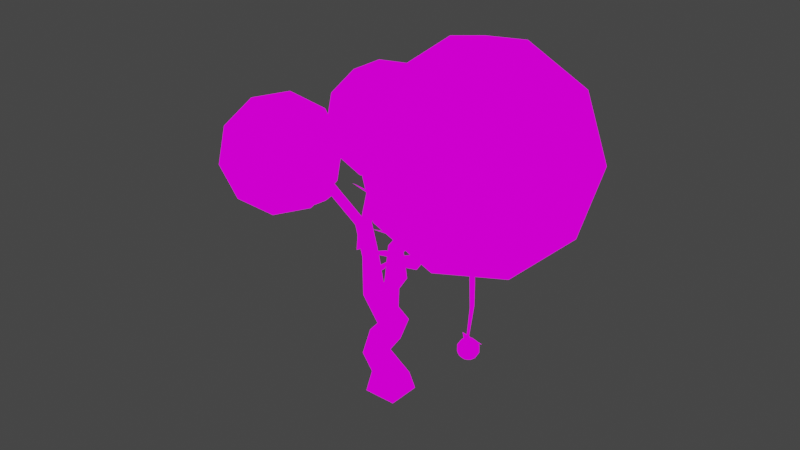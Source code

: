 # Source: golden_plant.blend  (saved by Blender 2.93.20; exported with 4.5.12 LTS)
import bpy
from mathutils import Matrix  # noqa: F401  (used for matrix-valued properties, if any)

bpy.ops.wm.read_factory_settings(use_empty=True)
scene = bpy.context.scene
scene.name = 'Scene'

# ---- collections
col_collection = bpy.data.collections.new('Collection'); scene.collection.children.link(col_collection)

# ---- images (referenced by path relative to the original .blend; pixels are not part of the script)
import os
ASSET_DIR = os.environ.get("B2B_ASSET_DIR", "")  # directory of the original .blend (textures are referenced by path, not embedded)
HERE = os.path.dirname(os.path.abspath(__file__))  # packed textures are extracted next to this script under _unpacked/

def load_image(name, relpath, width, height, colorspace="sRGB"):
    """Load a texture the original file referenced (path relative to the .blend, or extracted next to this script)."""
    p = next((c for c in (os.path.join(HERE, relpath), os.path.join(ASSET_DIR, relpath)) if relpath and os.path.exists(c)), "")
    if p:
        img = bpy.data.images.load(p, check_existing=True)
        img.name = name
    else:  # same state as the original file: an image datablock whose file is absent (Cycles renders it pink)
        img = bpy.data.images.new(name, width, height)
        img.source = "FILE"
        img.filepath = "//" + (relpath or name)
    img.colorspace_settings.name = colorspace
    return img
img_shine_16_1x_png = load_image('shine-16-1x.png', 'shine-16-1x.png', 1024, 1024, 'sRGB')

# ---- materials (node trees are filled in below, after node groups)
mat_palletesolid = bpy.data.materials.new('PalleteSolid')
mat_palletesolid.use_transparent_shadow = False

# ---- material node trees
mat_palletesolid.use_nodes = True; mat_palletesolid.node_tree.nodes.clear()
_N = mat_palletesolid.node_tree.nodes; _L = mat_palletesolid.node_tree.links
n0 = _N.new('ShaderNodeOutputMaterial'); n0.name = 'Material Output'; n0.location = (300, 300)
n1 = _N.new('ShaderNodeEmission'); n1.name = 'Emission'; n1.location = (10, 300)
n2 = _N.new('ShaderNodeTexImage'); n2.name = 'Image Texture'; n2.location = (-280, 280)
n2.image = img_shine_16_1x_png
_L.new(n1.outputs[0], n0.inputs[0])
_L.new(n2.outputs[0], n1.inputs[0])
n0.is_active_output = True

# ---- world
world_world = bpy.data.worlds.new('World'); scene.world = world_world
world_world.use_nodes = True; world_world.node_tree.nodes.clear()
_N = world_world.node_tree.nodes; _L = world_world.node_tree.links
n0 = _N.new('ShaderNodeOutputWorld'); n0.name = 'World Output'; n0.location = (300, 300)
n1 = _N.new('ShaderNodeBackground'); n1.name = 'Background'; n1.location = (10, 300)
n1.inputs[0].default_value = (0.05088, 0.05088, 0.05088, 1.0)
_L.new(n1.outputs[0], n0.inputs[0])
n0.is_active_output = True
world_world.color = (0.05088, 0.05088, 0.05088)
world_world.use_sun_shadow = False
world_world.sun_shadow_jitter_overblur = 0.0

# ---- meshes
me_cube_001 = bpy.data.meshes.new('Cube.001')
me_cube_001.from_pydata([(-0.507, -0.507, 0.02203), (-0.4197, -0.3477, 2.086), (-0.507, 0.507, 0.02203), (-0.3394, 0.4241, 2.1), (0.507, -0.507, 0.02203), (0.3394, -0.4241, 1.944), (0.507, 0.507, 0.02203), (0.4197, 0.3477, 1.958), (-0.3456, -0.8154, 5.058), (-0.3538, -0.2407, 5.099), (0.202, -0.2434, 5.25), (0.2102, -0.8181, 5.21), (-0.5279, -0.2808, 6.507), (-0.02984, 0.06726, 6.625), (0.5152, -0.1708, 6.783), (0.02827, -0.7607, 6.727), (-0.1133, 0.07362, 8.304), (0.5089, 0.2012, 8.254), (0.6302, -0.4197, 8.178), (0.007984, -0.5473, 8.228), (-0.1342, -0.6988, 11.92), (0.283, -0.5617, 12.18), (1.094, -0.9254, 13.87), (-0.01496, -1.12, 12.18), (1.011, -0.4915, 14.18), (1.096, -0.9278, 14.13), (0.659, -1.017, 14.16), (-0.3559, -0.5353, 15.17), (-0.0499, -0.4126, 15.22), (-0.229, -0.8916, 15.45), (0.7015, -0.6822, 14.1), (0.134, -0.8409, 12.87), (-0.09157, -0.724, 16.04), (0.9878, -0.6111, 16.92), (0.9378, -0.9327, 16.93), (0.6952, -0.8955, 17.63), (0.7758, -0.6718, 17.41), (-0.8525, -0.2466, 17.45), (-0.5465, -0.1238, 17.49), (-0.7256, -0.6029, 17.73), (-0.5881, -0.4353, 18.32), (1.709, -0.6649, 19.84), (1.659, -0.9865, 19.85), (1.417, -0.9493, 20.56), (1.497, -0.7256, 20.33), (-1.791, -0.7537, 20.82), (-1.918, -0.3974, 20.54), (-1.653, -0.5861, 21.41), (-1.299, 0.7289, 21.14), (-0.9928, 0.8516, 21.19), (-1.034, 0.5401, 22.01)], [], [(0, 1, 3, 2), (2, 3, 7, 6), (6, 7, 5, 4), (4, 5, 1, 0), (2, 6, 4, 0), (5, 7, 10, 11), (8, 11, 15, 12), (3, 1, 8, 9), (1, 5, 11, 8), (7, 3, 9, 10), (13, 12, 16, 17), (10, 9, 13, 14), (11, 10, 14, 15), (9, 8, 12, 13), (12, 15, 19, 16), (14, 13, 17, 18), (15, 14, 18, 19), (18, 17, 21, 22), (16, 19, 23, 20), (21, 31, 23, 26, 30, 24), (31, 21, 28, 32), (19, 18, 22, 23), (17, 16, 20, 21), (26, 25, 34, 35), (23, 22, 25, 26), (22, 21, 24, 25), (32, 28, 38, 40), (20, 23, 29, 27), (21, 20, 27, 28), (23, 31, 32, 29), (34, 33, 41, 42), (24, 30, 36, 33), (30, 26, 35, 36), (25, 24, 33, 34), (40, 37, 46, 47), (29, 32, 40, 39), (28, 27, 37, 38), (27, 29, 39, 37), (41, 44, 43, 42), (33, 36, 44, 41), (35, 34, 42, 43), (36, 35, 43, 44), (37, 40, 50, 48), (46, 45, 47), (39, 40, 47, 45), (37, 39, 45, 46), (49, 48, 50), (40, 38, 49, 50), (38, 37, 48, 49)])
_uv = me_cube_001.uv_layers.new(name='UVMap')
_uv.uv.foreach_set('vector', [0.7237, 0.145, 0.7153, 0.2339, 0.7131, 0.2685, 0.7216, 0.1773, 0.7216, 0.1773, 0.7131, 0.2685, 0.7153, 0.309, 0.7237, 0.2138, 0.7237, 0.2138, 0.7153, 0.309, 0.7176, 0.2748, 0.7258, 0.1818, 0.7258, 0.1818, 0.7176, 0.2748, 0.7153, 0.2339, 0.7237, 0.145, 0.7216, 0.1773, 0.7237, 0.2138, 0.7258, 0.1818, 0.7237, 0.145, 0.7176, 0.2748, 0.7153, 0.309, 0.7024, 0.4106, 0.7034, 0.3716, 0.7009, 0.3491, 0.7034, 0.3716, 0.6867, 0.5115, 0.6848, 0.519, 0.7131, 0.2685, 0.7153, 0.2339, 0.7009, 0.3491, 0.7, 0.3881, 0.7153, 0.2339, 0.7176, 0.2748, 0.7034, 0.3716, 0.7009, 0.3491, 0.7153, 0.309, 0.7131, 0.2685, 0.7, 0.3881, 0.7024, 0.4106, 0.6856, 0.5557, 0.6848, 0.519, 0.6746, 0.779, 0.677, 0.7978, 0.7024, 0.4106, 0.7, 0.3881, 0.6856, 0.5557, 0.6876, 0.5486, 0.7034, 0.3716, 0.7024, 0.4106, 0.6876, 0.5486, 0.6867, 0.5115, 0.7, 0.3881, 0.7009, 0.3491, 0.6848, 0.519, 0.6856, 0.5557, 0.6848, 0.519, 0.6867, 0.5115, 0.6761, 0.7564, 0.6746, 0.779, 0.6876, 0.5486, 0.6856, 0.5557, 0.677, 0.7978, 0.6785, 0.7756, 0.6867, 0.5115, 0.6876, 0.5486, 0.6785, 0.7756, 0.6761, 0.7564, 0.6785, 0.7756, 0.677, 0.7978, 0.677, 0.7978, 0.6785, 0.7756, 0.6746, 0.779, 0.6761, 0.7564, 0.6761, 0.7564, 0.6746, 0.779, 0.695, 0.4091, 0.6959, 0.4108, 0.6968, 0.4078, 0.6957, 0.4413, 0.6947, 0.436, 0.6938, 0.4455, 0.7242, 0.477, 0.7249, 0.481, 0.7241, 0.5135, 0.7236, 0.5079, 0.6761, 0.7564, 0.6785, 0.7756, 0.6785, 0.7756, 0.6761, 0.7564, 0.677, 0.7978, 0.6746, 0.779, 0.6746, 0.779, 0.677, 0.7978, 0.6761, 0.7564, 0.6785, 0.7756, 0.6785, 0.7756, 0.6761, 0.7564, 0.6761, 0.7564, 0.6785, 0.7756, 0.6785, 0.7756, 0.6761, 0.7564, 0.6785, 0.7756, 0.677, 0.7978, 0.677, 0.7978, 0.6785, 0.7756, 0.7236, 0.5079, 0.7241, 0.5135, 0.723, 0.5513, 0.7225, 0.5464, 0.6746, 0.779, 0.6761, 0.7564, 0.6761, 0.7564, 0.6746, 0.779, 0.677, 0.7978, 0.6746, 0.779, 0.6746, 0.779, 0.677, 0.7978, 0.7234, 0.464, 0.7242, 0.477, 0.7236, 0.5079, 0.723, 0.499, 0.6785, 0.7756, 0.677, 0.7978, 0.677, 0.7978, 0.6785, 0.7756, 0.6938, 0.4455, 0.6947, 0.436, 0.6946, 0.4534, 0.6941, 0.4593, 0.6947, 0.436, 0.6957, 0.4413, 0.6953, 0.4557, 0.6946, 0.4534, 0.6785, 0.7756, 0.677, 0.7978, 0.677, 0.7978, 0.6785, 0.7756, 0.7225, 0.5464, 0.722, 0.5511, 0.7183, 0.5909, 0.7188, 0.5872, 0.723, 0.499, 0.7236, 0.5079, 0.7225, 0.5464, 0.7219, 0.537, 0.677, 0.7978, 0.6746, 0.779, 0.6746, 0.779, 0.677, 0.7978, 0.6746, 0.779, 0.6761, 0.7564, 0.6761, 0.7564, 0.6746, 0.779, 0.8061, 0.5042, 0.8056, 0.4955, 0.8051, 0.4869, 0.8064, 0.4896, 0.6941, 0.4593, 0.6946, 0.4534, 0.6936, 0.5033, 0.6931, 0.5087, 0.6761, 0.7564, 0.6785, 0.7756, 0.6785, 0.7756, 0.6761, 0.7564, 0.6946, 0.4534, 0.6953, 0.4557, 0.6944, 0.5059, 0.6936, 0.5033, 0.722, 0.5511, 0.7225, 0.5464, 0.7223, 0.6285, 0.7218, 0.631, 0.8048, 0.5016, 0.8051, 0.4869, 0.8056, 0.4955, 0.7219, 0.537, 0.7225, 0.5464, 0.7188, 0.5872, 0.7181, 0.5768, 0.6746, 0.779, 0.6761, 0.7564, 0.6761, 0.7564, 0.6746, 0.779, 0.8061, 0.5042, 0.8048, 0.5016, 0.8056, 0.4955, 0.7225, 0.5464, 0.723, 0.5513, 0.7229, 0.6313, 0.7223, 0.6285, 0.677, 0.7978, 0.6746, 0.779, 0.6746, 0.779, 0.677, 0.7978])
me_cube_001.materials.append(mat_palletesolid)
me_cube_001.use_remesh_fix_poles = True
me_cube_001.use_remesh_preserve_attributes = False
me_cube_001.update()
me_plane = bpy.data.meshes.new('Plane')
me_plane.from_pydata([(-1.291, -1.328, 0.0), (0.07739, -0.6964, 0.1017), (-0.6597, 0.04074, 0.1017), (2.384e-07, 2.98e-08, 0.0)], [], [(0, 1, 3), (2, 0, 3)])
_uv = me_plane.uv_layers.new(name='UVMap')
_uv.uv.foreach_set('vector', [0.8904, 1.048, 0.8643, 0.3184, 0.8853, 0.08704, 0.9079, 0.2838, 0.8904, 1.048, 0.8853, 0.08704])
me_plane.materials.append(mat_palletesolid)
me_plane.use_remesh_fix_poles = True
me_plane.use_remesh_preserve_attributes = False
me_plane.update()
me_icosphere = bpy.data.meshes.new('Icosphere')
me_icosphere.from_pydata([(0.0, 0.0, -1.0), (0.7236, -0.5257, -0.4472), (-0.2764, -0.8506, -0.4472), (-0.8944, 0.0, -0.4472), (-0.2764, 0.8506, -0.4472), (0.7236, 0.5257, -0.4472), (0.2764, -0.8506, 0.4472), (-0.7236, -0.5257, 0.4472), (-0.7236, 0.5257, 0.4472), (0.2764, 0.8506, 0.4472), (0.8944, 0.0, 0.4472), (0.0, 0.0, 1.0), (-0.1625, -0.5, -0.8507), (0.4253, -0.309, -0.8507), (0.2629, -0.809, -0.5257), (0.8506, 0.0, -0.5257), (0.4253, 0.309, -0.8507), (-0.5257, 0.0, -0.8507), (-0.6882, -0.5, -0.5257), (-0.1625, 0.5, -0.8507), (-0.6882, 0.5, -0.5257), (0.2629, 0.809, -0.5257), (0.9511, -0.309, 0.0), (0.9511, 0.309, 0.0), (0.0, -1.0, 0.0), (0.5878, -0.809, 0.0), (-0.9511, -0.309, 0.0), (-0.5878, -0.809, 0.0), (-0.5878, 0.809, 0.0), (-0.9511, 0.309, 0.0), (0.5878, 0.809, 0.0), (0.0, 1.0, 0.0), (0.6882, -0.5, 0.5257), (-0.2629, -0.809, 0.5257), (-0.8506, 0.0, 0.5257), (-0.2629, 0.809, 0.5257), (0.6882, 0.5, 0.5257), (0.1625, -0.5, 0.8507), (0.5257, 0.0, 0.8507), (-0.4253, -0.309, 0.8507), (-0.4253, 0.309, 0.8507), (0.1625, 0.5, 0.8507)], [], [(0, 13, 12), (1, 13, 15), (0, 12, 17), (0, 17, 19), (0, 19, 16), (1, 15, 22), (2, 14, 24), (3, 18, 26), (4, 20, 28), (5, 21, 30), (1, 22, 25), (2, 24, 27), (3, 26, 29), (4, 28, 31), (5, 30, 23), (6, 32, 37), (7, 33, 39), (8, 34, 40), (9, 35, 41), (10, 36, 38), (38, 41, 11), (38, 36, 41), (36, 9, 41), (41, 40, 11), (41, 35, 40), (35, 8, 40), (40, 39, 11), (40, 34, 39), (34, 7, 39), (39, 37, 11), (39, 33, 37), (33, 6, 37), (37, 38, 11), (37, 32, 38), (32, 10, 38), (23, 36, 10), (23, 30, 36), (30, 9, 36), (31, 35, 9), (31, 28, 35), (28, 8, 35), (29, 34, 8), (29, 26, 34), (26, 7, 34), (27, 33, 7), (27, 24, 33), (24, 6, 33), (25, 32, 6), (25, 22, 32), (22, 10, 32), (30, 31, 9), (30, 21, 31), (21, 4, 31), (28, 29, 8), (28, 20, 29), (20, 3, 29), (26, 27, 7), (26, 18, 27), (18, 2, 27), (24, 25, 6), (24, 14, 25), (14, 1, 25), (22, 23, 10), (22, 15, 23), (15, 5, 23), (16, 21, 5), (16, 19, 21), (19, 4, 21), (19, 20, 4), (19, 17, 20), (17, 3, 20), (17, 18, 3), (17, 12, 18), (12, 2, 18), (15, 16, 5), (15, 13, 16), (13, 0, 16), (12, 14, 2), (12, 13, 14), (13, 1, 14)])
_uv = me_icosphere.uv_layers.new(name='UVMap')
_uv.uv.foreach_set('vector', [0.8179, 0.4489, 0.8454, 0.5368, 0.8331, 0.2511, 0.8345, 0.5988, 0.8454, 0.5368, 0.808, 0.7879, 0.8179, 0.4489, 0.8331, 0.2511, 0.7799, 0.2425, 0.8179, 0.4489, 0.7799, 0.2425, 0.7597, 0.5115, 0.8179, 0.4489, 0.7597, 0.5115, 0.799, 0.6946, 0.8345, 0.5988, 0.808, 0.7879, 0.7811, 0.7484, 0.8132, 0.1025, 0.8433, 0.3334, 0.7905, 0.1642, 0.7236, 0.09442, 0.7764, 0.03919, 0.6971, -0.02046, 0.6904, 0.5517, 0.7054, 0.3059, 0.6355, 0.4171, 0.7553, 0.8669, 0.7234, 0.7522, 0.6834, 0.8807, 0.8345, 0.5988, 0.7811, 0.7484, 0.8031, 0.4615, 0.8132, 0.1025, 0.7905, 0.1642, 0.7491, -0.01876, 0.7236, 0.09442, 0.6971, -0.02046, 0.6544, 0.1477, 0.6904, 0.5517, 0.6355, 0.4171, 0.6462, 0.6932, 0.7553, 0.8669, 0.6834, 0.8807, 0.7347, 0.9062, 0.7435, 0.3139, 0.727, 0.5833, 0.668, 0.3591, 0.6751, -0.001437, 0.7074, 0.1017, 0.629, 0.1714, 1.612, 0.483, 1.626, 0.3601, 1.601, 0.5179, 0.6211, 0.7643, 0.5941, 0.5385, 0.5974, 0.6272, 0.7074, 0.8033, 0.654, 0.8444, 0.6475, 0.6465, 0.6475, 0.6465, 0.5974, 0.6272, 0.6089, 0.4273, 0.6475, 0.6465, 0.654, 0.8444, 0.5974, 0.6272, 0.654, 0.8444, 0.6211, 0.7643, 0.5974, 0.6272, 1.608, 0.7015, 1.601, 0.5179, 1.616, 0.5736, 1.608, 0.7015, 1.606, 0.6447, 1.601, 0.5179, 1.606, 0.6447, 1.612, 0.483, 1.601, 0.5179, 1.601, 0.5179, 1.628, 0.4097, 1.616, 0.5736, 1.601, 0.5179, 1.626, 0.3601, 1.628, 0.4097, 0.6247, 0.09381, 0.6751, -0.001437, 0.629, 0.1714, 0.629, 0.1714, 0.668, 0.3591, 0.6089, 0.4273, 0.629, 0.1714, 0.7074, 0.1017, 0.668, 0.3591, 0.7074, 0.1017, 0.7435, 0.3139, 0.668, 0.3591, 0.668, 0.3591, 0.6475, 0.6465, 0.6089, 0.4273, 0.668, 0.3591, 0.727, 0.5833, 0.6475, 0.6465, 0.727, 0.5833, 0.7074, 0.8033, 0.6475, 0.6465, 0.7347, 0.9062, 0.654, 0.8444, 0.7074, 0.8033, 0.7347, 0.9062, 0.6834, 0.8807, 0.654, 0.8444, 0.6834, 0.8807, 0.6211, 0.7643, 0.654, 0.8444, 0.6462, 0.6932, 0.5941, 0.5385, 0.6211, 0.7643, 0.6462, 0.6932, 0.6355, 0.4171, 0.5941, 0.5385, 0.6355, 0.4171, 0.6028, 0.2859, 0.5941, 0.5385, 0.6544, 0.1477, 0.6247, 0.09381, 0.6028, 0.2859, 0.6544, 0.1477, 0.6971, -0.02046, 0.6247, 0.09381, 0.6971, -0.02046, 0.6751, -0.001437, 0.6247, 0.09381, 0.7491, -0.01876, 0.7074, 0.1017, 0.6751, -0.001437, 0.7491, -0.01876, 0.7905, 0.1642, 0.7074, 0.1017, 0.7905, 0.1642, 0.7435, 0.3139, 0.7074, 0.1017, 0.8031, 0.4615, 0.727, 0.5833, 0.7435, 0.3139, 0.8031, 0.4615, 0.7811, 0.7484, 0.727, 0.5833, 0.7811, 0.7484, 0.7074, 0.8033, 0.727, 0.5833, 0.6834, 0.8807, 0.6462, 0.6932, 0.6211, 0.7643, 0.6834, 0.8807, 0.7234, 0.7522, 0.6462, 0.6932, 0.7234, 0.7522, 0.6904, 0.5517, 0.6462, 0.6932, 0.6355, 0.4171, 0.6544, 0.1477, 0.6028, 0.2859, 0.6355, 0.4171, 0.7054, 0.3059, 0.6544, 0.1477, 0.7054, 0.3059, 0.7236, 0.09442, 0.6544, 0.1477, 0.6971, -0.02046, 0.7491, -0.01876, 0.6751, -0.001437, 0.6971, -0.02046, 0.7764, 0.03919, 0.7491, -0.01876, 0.7764, 0.03919, 0.8132, 0.1025, 0.7491, -0.01876, 0.7905, 0.1642, 0.8031, 0.4615, 0.7435, 0.3139, 0.7905, 0.1642, 0.8433, 0.3334, 0.8031, 0.4615, 0.8433, 0.3334, 0.8345, 0.5988, 0.8031, 0.4615, 0.7811, 0.7484, 0.7347, 0.9062, 0.7074, 0.8033, 0.7811, 0.7484, 0.808, 0.7879, 0.7347, 0.9062, 0.808, 0.7879, 0.7553, 0.8669, 0.7347, 0.9062, 0.799, 0.6946, 0.7234, 0.7522, 0.7553, 0.8669, 0.799, 0.6946, 0.7597, 0.5115, 0.7234, 0.7522, 0.7597, 0.5115, 0.6904, 0.5517, 0.7234, 0.7522, 0.7597, 0.5115, 0.7054, 0.3059, 0.6904, 0.5517, 0.7597, 0.5115, 0.7799, 0.2425, 0.7054, 0.3059, 0.7799, 0.2425, 0.7236, 0.09442, 0.7054, 0.3059, 0.7799, 0.2425, 0.7764, 0.03919, 0.7236, 0.09442, 0.7799, 0.2425, 0.8331, 0.2511, 0.7764, 0.03919, 0.8331, 0.2511, 0.8132, 0.1025, 0.7764, 0.03919, 0.808, 0.7879, 0.799, 0.6946, 0.7553, 0.8669, 0.808, 0.7879, 0.8454, 0.5368, 0.799, 0.6946, 0.8454, 0.5368, 0.8179, 0.4489, 0.799, 0.6946, 0.8331, 0.2511, 0.8433, 0.3334, 0.8132, 0.1025, 0.8331, 0.2511, 0.8454, 0.5368, 0.8433, 0.3334, 0.8454, 0.5368, 0.8345, 0.5988, 0.8433, 0.3334])
me_icosphere.materials.append(mat_palletesolid)
me_icosphere.use_remesh_fix_poles = True
me_icosphere.use_remesh_preserve_attributes = False
me_icosphere.update()
me_plane_001 = bpy.data.meshes.new('Plane.001')
me_plane_001.from_pydata([(-1.291, -1.328, 0.0), (0.07739, -0.6964, 0.1017), (-0.6597, 0.04074, 0.1017), (2.384e-07, 2.98e-08, 0.0)], [], [(0, 1, 3), (2, 0, 3)])
_uv = me_plane_001.uv_layers.new(name='UVMap')
_uv.uv.foreach_set('vector', [0.8904, 1.048, 0.8643, 0.3184, 0.8853, 0.08704, 0.9079, 0.2838, 0.8904, 1.048, 0.8853, 0.08704])
me_plane_001.materials.append(mat_palletesolid)
me_plane_001.use_remesh_fix_poles = True
me_plane_001.use_remesh_preserve_attributes = False
me_plane_001.update()
me_icosphere_002 = bpy.data.meshes.new('Icosphere.002')
me_icosphere_002.from_pydata([(0.0, 0.0, -1.0), (0.7236, -0.5257, -0.4472), (-0.2764, -0.8506, -0.4472), (-0.8944, 0.0, -0.4472), (-0.2764, 0.8506, -0.4472), (0.7236, 0.5257, -0.4472), (0.2764, -0.8506, 0.4472), (-0.7236, -0.5257, 0.4472), (-0.7236, 0.5257, 0.4472), (0.2764, 0.8506, 0.4472), (0.8944, 0.0, 0.4472), (0.0, 0.0, 1.0), (-0.1625, -0.5, -0.8507), (0.4253, -0.309, -0.8507), (0.2629, -0.809, -0.5257), (0.8506, 0.0, -0.5257), (0.4253, 0.309, -0.8507), (-0.5257, 0.0, -0.8507), (-0.6882, -0.5, -0.5257), (-0.1625, 0.5, -0.8507), (-0.6882, 0.5, -0.5257), (0.2629, 0.809, -0.5257), (0.9511, -0.309, 0.0), (0.9511, 0.309, 0.0), (0.0, -1.0, 0.0), (0.5878, -0.809, 0.0), (-0.9511, -0.309, 0.0), (-0.5878, -0.809, 0.0), (-0.5878, 0.809, 0.0), (-0.9511, 0.309, 0.0), (0.5878, 0.809, 0.0), (0.0, 1.0, 0.0), (0.6882, -0.5, 0.5257), (-0.2629, -0.809, 0.5257), (-0.8506, 0.0, 0.5257), (-0.2629, 0.809, 0.5257), (0.6882, 0.5, 0.5257), (0.1625, -0.5, 0.8507), (0.5257, 0.0, 0.8507), (-0.4253, -0.309, 0.8507), (-0.4253, 0.309, 0.8507), (0.1625, 0.5, 0.8507)], [], [(0, 13, 12), (1, 13, 15), (0, 12, 17), (0, 17, 19), (0, 19, 16), (1, 15, 22), (2, 14, 24), (3, 18, 26), (4, 20, 28), (5, 21, 30), (1, 22, 25), (2, 24, 27), (3, 26, 29), (4, 28, 31), (5, 30, 23), (6, 32, 37), (7, 33, 39), (8, 34, 40), (9, 35, 41), (10, 36, 38), (38, 41, 11), (38, 36, 41), (36, 9, 41), (41, 40, 11), (41, 35, 40), (35, 8, 40), (40, 39, 11), (40, 34, 39), (34, 7, 39), (39, 37, 11), (39, 33, 37), (33, 6, 37), (37, 38, 11), (37, 32, 38), (32, 10, 38), (23, 36, 10), (23, 30, 36), (30, 9, 36), (31, 35, 9), (31, 28, 35), (28, 8, 35), (29, 34, 8), (29, 26, 34), (26, 7, 34), (27, 33, 7), (27, 24, 33), (24, 6, 33), (25, 32, 6), (25, 22, 32), (22, 10, 32), (30, 31, 9), (30, 21, 31), (21, 4, 31), (28, 29, 8), (28, 20, 29), (20, 3, 29), (26, 27, 7), (26, 18, 27), (18, 2, 27), (24, 25, 6), (24, 14, 25), (14, 1, 25), (22, 23, 10), (22, 15, 23), (15, 5, 23), (16, 21, 5), (16, 19, 21), (19, 4, 21), (19, 20, 4), (19, 17, 20), (17, 3, 20), (17, 18, 3), (17, 12, 18), (12, 2, 18), (15, 16, 5), (15, 13, 16), (13, 0, 16), (12, 14, 2), (12, 13, 14), (13, 1, 14)])
_k = set([(0, 12), (0, 13), (0, 16), (0, 17), (0, 19), (1, 13), (1, 14), (1, 15), (1, 22), (1, 25), (2, 12), (2, 14), (2, 18), (2, 24), (2, 27), (3, 17), (3, 18), (3, 20), (3, 26), (3, 29), (4, 19), (4, 20), (4, 21), (4, 28), (4, 31), (5, 15), (5, 16), (5, 21), (5, 23), (5, 30), (6, 24), (6, 25), (6, 32), (6, 33), (6, 37), (7, 26), (7, 27), (7, 33), (7, 34), (7, 39), (8, 28), (8, 29), (8, 34), (8, 35), (8, 40), (9, 30), (9, 31), (9, 35), (9, 36), (9, 41), (10, 22), (10, 23), (10, 32), (10, 36), (10, 38), (11, 37), (11, 38), (11, 39), (11, 40), (11, 41), (12, 13), (12, 14), (12, 17), (12, 18), (13, 14), (13, 15), (13, 16), (14, 24), (14, 25), (15, 16), (15, 22), (15, 23), (16, 19), (16, 21), (17, 18), (17, 19), (17, 20), (18, 26), (18, 27), (19, 20), (19, 21), (20, 28), (20, 29), (21, 30), (21, 31), (22, 23), (22, 25), (22, 32), (23, 30), (23, 36), (24, 25), (24, 27), (24, 33), (25, 32), (26, 27), (26, 29), (26, 34), (27, 33), (28, 29), (28, 31), (28, 35), (29, 34), (30, 31), (30, 36), (31, 35), (32, 37), (32, 38), (33, 37), (33, 39), (34, 39), (34, 40), (35, 40), (35, 41), (36, 38), (36, 41), (37, 38), (37, 39), (38, 41), (39, 40), (40, 41)])
me_icosphere_002.attributes.new('sharp_edge', 'BOOLEAN', 'EDGE').data.foreach_set('value', [ (min(e.vertices), max(e.vertices)) in _k for e in me_icosphere_002.edges])
_uv = me_icosphere_002.uv_layers.new(name='UVMap')
_uv.uv.foreach_set('vector', [0.8638, 0.5906, 0.8612, 0.4858, 0.8612, 0.1831, 0.8181, 0.4175, 0.8349, 0.5354, 0.8171, 0.8505, 0.8785, 0.5534, 0.876, 0.1459, 0.8702, 0.384, 0.8638, 0.5906, 0.8554, 0.4212, 0.8518, 0.8586, 0.8413, 0.5286, 0.8293, 0.7966, 0.8327, 0.8549, 0.7949, 0.4175, 0.7939, 0.8505, 0.7704, 0.5901, 0.7958, -0.09496, 0.8004, 0.08788, 0.7762, -0.1932, 0.787, 0.3225, 0.7953, 0.05281, 0.7695, 0.04839, 0.7804, 1.058, 0.7865, 0.7143, 0.7603, 0.8852, 0.7847, 1.17, 0.7851, 1.215, 0.7602, 1.269, 0.8181, 0.4175, 0.7937, 0.5901, 0.7982, 0.1065, 0.8191, -0.09496, 0.7995, -0.1932, 0.7973, -0.2034, 0.8103, 0.3225, 0.7928, 0.04839, 0.7877, 0.4561, 0.8037, 1.058, 0.7836, 0.8852, 0.7819, 1.197, 0.8079, 1.17, 0.7834, 1.269, 0.7879, 1.043, 0.7527, -0.07385, 0.7452, 0.2945, 0.7295, 0.09752, 0.7739, -0.09971, 0.7721, -0.1949, 0.7525, 0.07462, 0.7655, 0.6094, 0.7662, 0.2156, 0.7477, 0.502, 0.7383, 1.139, 0.7357, 0.9264, 0.7215, 0.8125, 0.7678, 0.7425, 0.7598, 1.026, 0.7478, 0.571, 0.7478, 0.571, 0.7448, 0.8125, 0.7417, 0.392, 0.7245, 0.571, 0.7366, 1.026, 0.7215, 0.8125, 0.7598, 1.026, 0.7615, 1.139, 0.7448, 0.8125, 0.7215, 0.8125, 0.7245, 0.502, 0.7184, 0.392, 0.7448, 0.8125, 0.759, 0.9264, 0.7477, 0.502, 0.7357, 0.9264, 0.7423, 0.6094, 0.7245, 0.502, 0.7477, 0.502, 0.7525, 0.07462, 0.7417, 0.392, 0.7245, 0.502, 0.7429, 0.2156, 0.7293, 0.07462, 0.7662, 0.2156, 0.7739, -0.09971, 0.7525, 0.07462, 0.7525, 0.07462, 0.7527, 0.09752, 0.7417, 0.392, 0.7293, 0.07462, 0.7488, -0.1949, 0.7295, 0.09752, 0.7721, -0.1949, 0.7759, -0.07385, 0.7527, 0.09752, 0.7295, 0.09752, 0.7245, 0.571, 0.7184, 0.392, 0.7527, 0.09752, 0.7684, 0.2945, 0.7478, 0.571, 0.7452, 0.2945, 0.7446, 0.7425, 0.7245, 0.571, 0.7879, 1.043, 0.7598, 1.026, 0.7678, 0.7425, 0.7646, 1.043, 0.7602, 1.269, 0.7366, 1.026, 0.7834, 1.269, 0.7615, 1.139, 0.7598, 1.026, 0.7819, 1.197, 0.759, 0.9264, 0.7615, 1.139, 0.7586, 1.197, 0.7603, 0.8852, 0.7357, 0.9264, 0.7836, 0.8852, 0.7655, 0.6094, 0.759, 0.9264, 0.7877, 0.4561, 0.7662, 0.2156, 0.7655, 0.6094, 0.7644, 0.4561, 0.7695, 0.04839, 0.7429, 0.2156, 0.7928, 0.04839, 0.7739, -0.09971, 0.7662, 0.2156, 0.7973, -0.2034, 0.7721, -0.1949, 0.7739, -0.09971, 0.774, -0.2034, 0.7762, -0.1932, 0.7488, -0.1949, 0.7995, -0.1932, 0.7759, -0.07385, 0.7721, -0.1949, 0.7982, 0.1065, 0.7684, 0.2945, 0.7759, -0.07385, 0.7749, 0.1065, 0.7704, 0.5901, 0.7452, 0.2945, 0.7937, 0.5901, 0.7678, 0.7425, 0.7684, 0.2945, 0.7602, 1.269, 0.7586, 1.197, 0.7383, 1.139, 0.7834, 1.269, 0.8084, 1.215, 0.7819, 1.197, 0.7851, 1.215, 0.7804, 1.058, 0.7586, 1.197, 0.7603, 0.8852, 0.7644, 0.4561, 0.7423, 0.6094, 0.7836, 0.8852, 0.8097, 0.7143, 0.7877, 0.4561, 0.7865, 0.7143, 0.787, 0.3225, 0.7644, 0.4561, 0.7695, 0.04839, 0.774, -0.2034, 0.7506, -0.09971, 0.7928, 0.04839, 0.8186, 0.05281, 0.7973, -0.2034, 0.7953, 0.05281, 0.7958, -0.09496, 0.774, -0.2034, 0.7762, -0.1932, 0.7749, 0.1065, 0.7527, -0.07385, 0.7995, -0.1932, 0.8237, 0.08788, 0.7982, 0.1065, 0.8004, 0.08788, 0.7949, 0.4175, 0.7749, 0.1065, 0.7704, 0.5901, 0.7646, 1.043, 0.7446, 0.7425, 0.7937, 0.5901, 0.8171, 0.8505, 0.7879, 1.043, 0.7939, 0.8505, 0.7847, 1.17, 0.7646, 1.043, 0.8288, 0.9665, 0.8084, 1.215, 0.8079, 1.17, 0.8055, 0.9665, 0.8021, 0.9082, 0.7851, 1.215, 0.8254, 0.9082, 0.8037, 1.058, 0.8084, 1.215, 0.8254, 0.9082, 0.8097, 0.7143, 0.8037, 1.058, 0.8021, 0.9082, 0.8058, 0.4708, 0.7865, 0.7143, 0.8291, 0.4708, 0.8103, 0.3225, 0.8097, 0.7143, 0.8291, 0.4708, 0.8186, 0.05281, 0.8103, 0.3225, 0.8058, 0.4708, 0.8116, 0.2327, 0.7953, 0.05281, 0.8349, 0.2327, 0.8191, -0.09496, 0.8186, 0.05281, 0.8171, 0.8505, 0.8288, 0.9665, 0.8079, 1.17, 0.7939, 0.8505, 0.8116, 0.5354, 0.8055, 0.9665, 0.876, 0.4486, 0.8785, 0.5534, 0.8699, 0.8797, 0.8349, 0.2327, 0.8237, 0.08788, 0.8191, -0.09496, 0.8116, 0.2327, 0.8116, 0.5354, 0.8004, 0.08788, 0.8349, 0.5354, 0.8181, 0.4175, 0.8237, 0.08788])
me_icosphere_002.materials.append(mat_palletesolid)
me_icosphere_002.use_remesh_fix_poles = True
me_icosphere_002.use_remesh_preserve_attributes = False
me_icosphere_002.update()
me_icosphere_003 = bpy.data.meshes.new('Icosphere.003')
me_icosphere_003.from_pydata([(0.0, 0.0, -1.0), (0.7236, -0.5257, -0.4472), (-0.2764, -0.8506, -0.4472), (-0.8944, 0.0, -0.4472), (-0.2764, 0.8506, -0.4472), (0.7236, 0.5257, -0.4472), (0.2764, -0.8506, 0.4472), (-0.7236, -0.5257, 0.4472), (-0.7236, 0.5257, 0.4472), (0.2764, 0.8506, 0.4472), (0.8944, 0.0, 0.4472), (0.0, 0.0, 1.0), (-0.1625, -0.5, -0.8507), (0.4253, -0.309, -0.8507), (0.2629, -0.809, -0.5257), (0.8506, 0.0, -0.5257), (0.4253, 0.309, -0.8507), (-0.5257, 0.0, -0.8507), (-0.6882, -0.5, -0.5257), (-0.1625, 0.5, -0.8507), (-0.6882, 0.5, -0.5257), (0.2629, 0.809, -0.5257), (0.9511, -0.309, 0.0), (0.9511, 0.309, 0.0), (0.0, -1.0, 0.0), (0.5878, -0.809, 0.0), (-0.9511, -0.309, 0.0), (-0.5878, -0.809, 0.0), (-0.5878, 0.809, 0.0), (-0.9511, 0.309, 0.0), (0.5878, 0.809, 0.0), (0.0, 1.0, 0.0), (0.6882, -0.5, 0.5257), (-0.2629, -0.809, 0.5257), (-0.8506, 0.0, 0.5257), (-0.2629, 0.809, 0.5257), (0.6882, 0.5, 0.5257), (0.1625, -0.5, 0.8507), (0.5257, 0.0, 0.8507), (-0.4253, -0.309, 0.8507), (-0.4253, 0.309, 0.8507), (0.1625, 0.5, 0.8507)], [], [(0, 13, 12), (1, 13, 15), (0, 12, 17), (0, 17, 19), (0, 19, 16), (1, 15, 22), (2, 14, 24), (3, 18, 26), (4, 20, 28), (5, 21, 30), (1, 22, 25), (2, 24, 27), (3, 26, 29), (4, 28, 31), (5, 30, 23), (6, 32, 37), (7, 33, 39), (8, 34, 40), (9, 35, 41), (10, 36, 38), (38, 41, 11), (38, 36, 41), (36, 9, 41), (41, 40, 11), (41, 35, 40), (35, 8, 40), (40, 39, 11), (40, 34, 39), (34, 7, 39), (39, 37, 11), (39, 33, 37), (33, 6, 37), (37, 38, 11), (37, 32, 38), (32, 10, 38), (23, 36, 10), (23, 30, 36), (30, 9, 36), (31, 35, 9), (31, 28, 35), (28, 8, 35), (29, 34, 8), (29, 26, 34), (26, 7, 34), (27, 33, 7), (27, 24, 33), (24, 6, 33), (25, 32, 6), (25, 22, 32), (22, 10, 32), (30, 31, 9), (30, 21, 31), (21, 4, 31), (28, 29, 8), (28, 20, 29), (20, 3, 29), (26, 27, 7), (26, 18, 27), (18, 2, 27), (24, 25, 6), (24, 14, 25), (14, 1, 25), (22, 23, 10), (22, 15, 23), (15, 5, 23), (16, 21, 5), (16, 19, 21), (19, 4, 21), (19, 20, 4), (19, 17, 20), (17, 3, 20), (17, 18, 3), (17, 12, 18), (12, 2, 18), (15, 16, 5), (15, 13, 16), (13, 0, 16), (12, 14, 2), (12, 13, 14), (13, 1, 14)])
_k = set([(0, 12), (0, 13), (0, 16), (0, 17), (0, 19), (1, 13), (1, 14), (1, 15), (1, 22), (1, 25), (2, 12), (2, 14), (2, 18), (2, 24), (2, 27), (3, 17), (3, 18), (3, 20), (3, 26), (3, 29), (4, 19), (4, 20), (4, 21), (4, 28), (4, 31), (5, 15), (5, 16), (5, 21), (5, 23), (5, 30), (6, 24), (6, 25), (6, 32), (6, 33), (6, 37), (7, 26), (7, 27), (7, 33), (7, 34), (7, 39), (8, 28), (8, 29), (8, 34), (8, 35), (8, 40), (9, 30), (9, 31), (9, 35), (9, 36), (9, 41), (10, 22), (10, 23), (10, 32), (10, 36), (10, 38), (11, 37), (11, 38), (11, 39), (11, 40), (11, 41), (12, 13), (12, 14), (12, 17), (12, 18), (13, 14), (13, 15), (13, 16), (14, 24), (14, 25), (15, 16), (15, 22), (15, 23), (16, 19), (16, 21), (17, 18), (17, 19), (17, 20), (18, 26), (18, 27), (19, 20), (19, 21), (20, 28), (20, 29), (21, 30), (21, 31), (22, 23), (22, 25), (22, 32), (23, 30), (23, 36), (24, 25), (24, 27), (24, 33), (25, 32), (26, 27), (26, 29), (26, 34), (27, 33), (28, 29), (28, 31), (28, 35), (29, 34), (30, 31), (30, 36), (31, 35), (32, 37), (32, 38), (33, 37), (33, 39), (34, 39), (34, 40), (35, 40), (35, 41), (36, 38), (36, 41), (37, 38), (37, 39), (38, 41), (39, 40), (40, 41)])
me_icosphere_003.attributes.new('sharp_edge', 'BOOLEAN', 'EDGE').data.foreach_set('value', [ (min(e.vertices), max(e.vertices)) in _k for e in me_icosphere_003.edges])
_uv = me_icosphere_003.uv_layers.new(name='UVMap')
_uv.uv.foreach_set('vector', [0.8638, 0.5906, 0.8612, 0.4858, 0.8612, 0.1831, 0.8181, 0.4175, 0.8349, 0.5354, 0.8171, 0.8505, 0.8785, 0.5534, 0.876, 0.1459, 0.8702, 0.384, 0.8638, 0.5906, 0.8554, 0.4212, 0.8518, 0.8586, 0.8413, 0.5286, 0.8293, 0.7966, 0.8327, 0.8549, 0.7949, 0.4175, 0.7939, 0.8505, 0.7704, 0.5901, 0.7958, -0.09496, 0.8004, 0.08788, 0.7762, -0.1932, 0.787, 0.3225, 0.7953, 0.05281, 0.7695, 0.04839, 0.7804, 1.058, 0.7865, 0.7143, 0.7603, 0.8852, 0.7847, 1.17, 0.7851, 1.215, 0.7602, 1.269, 0.8181, 0.4175, 0.7937, 0.5901, 0.7982, 0.1065, 0.8191, -0.09496, 0.7995, -0.1932, 0.7973, -0.2034, 0.8103, 0.3225, 0.7928, 0.04839, 0.7877, 0.4561, 0.8037, 1.058, 0.7836, 0.8852, 0.7819, 1.197, 0.8079, 1.17, 0.7834, 1.269, 0.7879, 1.043, 0.7527, -0.07385, 0.7452, 0.2945, 0.7295, 0.09752, 0.7739, -0.09971, 0.7721, -0.1949, 0.7525, 0.07462, 0.7655, 0.6094, 0.7662, 0.2156, 0.7477, 0.502, 0.7383, 1.139, 0.7357, 0.9264, 0.7215, 0.8125, 0.7678, 0.7425, 0.7598, 1.026, 0.7478, 0.571, 0.7478, 0.571, 0.7448, 0.8125, 0.7417, 0.392, 0.7245, 0.571, 0.7366, 1.026, 0.7215, 0.8125, 0.7598, 1.026, 0.7615, 1.139, 0.7448, 0.8125, 0.7215, 0.8125, 0.7245, 0.502, 0.7184, 0.392, 0.7448, 0.8125, 0.759, 0.9264, 0.7477, 0.502, 0.7357, 0.9264, 0.7423, 0.6094, 0.7245, 0.502, 0.7477, 0.502, 0.7525, 0.07462, 0.7417, 0.392, 0.7245, 0.502, 0.7429, 0.2156, 0.7293, 0.07462, 0.7662, 0.2156, 0.7739, -0.09971, 0.7525, 0.07462, 0.7525, 0.07462, 0.7527, 0.09752, 0.7417, 0.392, 0.7293, 0.07462, 0.7488, -0.1949, 0.7295, 0.09752, 0.7721, -0.1949, 0.7759, -0.07385, 0.7527, 0.09752, 0.7295, 0.09752, 0.7245, 0.571, 0.7184, 0.392, 0.7527, 0.09752, 0.7684, 0.2945, 0.7478, 0.571, 0.7452, 0.2945, 0.7446, 0.7425, 0.7245, 0.571, 0.7879, 1.043, 0.7598, 1.026, 0.7678, 0.7425, 0.7646, 1.043, 0.7602, 1.269, 0.7366, 1.026, 0.7834, 1.269, 0.7615, 1.139, 0.7598, 1.026, 0.7819, 1.197, 0.759, 0.9264, 0.7615, 1.139, 0.7586, 1.197, 0.7603, 0.8852, 0.7357, 0.9264, 0.7836, 0.8852, 0.7655, 0.6094, 0.759, 0.9264, 0.7877, 0.4561, 0.7662, 0.2156, 0.7655, 0.6094, 0.7644, 0.4561, 0.7695, 0.04839, 0.7429, 0.2156, 0.7928, 0.04839, 0.7739, -0.09971, 0.7662, 0.2156, 0.7973, -0.2034, 0.7721, -0.1949, 0.7739, -0.09971, 0.774, -0.2034, 0.7762, -0.1932, 0.7488, -0.1949, 0.7995, -0.1932, 0.7759, -0.07385, 0.7721, -0.1949, 0.7982, 0.1065, 0.7684, 0.2945, 0.7759, -0.07385, 0.7749, 0.1065, 0.7704, 0.5901, 0.7452, 0.2945, 0.7937, 0.5901, 0.7678, 0.7425, 0.7684, 0.2945, 0.7602, 1.269, 0.7586, 1.197, 0.7383, 1.139, 0.7834, 1.269, 0.8084, 1.215, 0.7819, 1.197, 0.7851, 1.215, 0.7804, 1.058, 0.7586, 1.197, 0.7603, 0.8852, 0.7644, 0.4561, 0.7423, 0.6094, 0.7836, 0.8852, 0.8097, 0.7143, 0.7877, 0.4561, 0.7865, 0.7143, 0.787, 0.3225, 0.7644, 0.4561, 0.7695, 0.04839, 0.774, -0.2034, 0.7506, -0.09971, 0.7928, 0.04839, 0.8186, 0.05281, 0.7973, -0.2034, 0.7953, 0.05281, 0.7958, -0.09496, 0.774, -0.2034, 0.7762, -0.1932, 0.7749, 0.1065, 0.7527, -0.07385, 0.7995, -0.1932, 0.8237, 0.08788, 0.7982, 0.1065, 0.8004, 0.08788, 0.7949, 0.4175, 0.7749, 0.1065, 0.7704, 0.5901, 0.7646, 1.043, 0.7446, 0.7425, 0.7937, 0.5901, 0.8171, 0.8505, 0.7879, 1.043, 0.7939, 0.8505, 0.7847, 1.17, 0.7646, 1.043, 0.8288, 0.9665, 0.8084, 1.215, 0.8079, 1.17, 0.8055, 0.9665, 0.8021, 0.9082, 0.7851, 1.215, 0.8254, 0.9082, 0.8037, 1.058, 0.8084, 1.215, 0.8254, 0.9082, 0.8097, 0.7143, 0.8037, 1.058, 0.8021, 0.9082, 0.8058, 0.4708, 0.7865, 0.7143, 0.8291, 0.4708, 0.8103, 0.3225, 0.8097, 0.7143, 0.8291, 0.4708, 0.8186, 0.05281, 0.8103, 0.3225, 0.8058, 0.4708, 0.8116, 0.2327, 0.7953, 0.05281, 0.8349, 0.2327, 0.8191, -0.09496, 0.8186, 0.05281, 0.8171, 0.8505, 0.8288, 0.9665, 0.8079, 1.17, 0.7939, 0.8505, 0.8116, 0.5354, 0.8055, 0.9665, 0.876, 0.4486, 0.8785, 0.5534, 0.8699, 0.8797, 0.8349, 0.2327, 0.8237, 0.08788, 0.8191, -0.09496, 0.8116, 0.2327, 0.8116, 0.5354, 0.8004, 0.08788, 0.8349, 0.5354, 0.8181, 0.4175, 0.8237, 0.08788])
me_icosphere_003.materials.append(mat_palletesolid)
me_icosphere_003.use_remesh_fix_poles = True
me_icosphere_003.use_remesh_preserve_attributes = False
me_icosphere_003.update()
me_cube = bpy.data.meshes.new('Cube')
me_cube.from_pydata([(-0.02514, -0.2265, -1.493), (-0.08558, -0.2571, 0.5748), (-0.02514, 0.2876, -1.493), (-0.08558, 0.2571, 0.5748), (0.146, -0.2265, -1.493), (0.08558, -0.2571, 0.5748), (0.146, 0.2876, -1.493), (0.08558, 0.2571, 0.5748), (-0.1329, 0.4274, -3.823), (-0.03516, -0.07505, -3.775), (0.03516, 0.4595, -3.828), (0.1329, -0.04294, -3.781), (-0.1814, -0.1812, -6.822), (-0.08369, -0.37, -6.774), (-0.01338, -0.1491, -6.828), (0.08433, -0.3379, -6.78)], [], [(0, 1, 3, 2), (2, 3, 7, 6), (6, 7, 5, 4), (4, 5, 1, 0), (2, 6, 10, 8), (7, 3, 1, 5), (11, 9, 13, 15), (0, 2, 8, 9), (6, 4, 11, 10), (4, 0, 9, 11), (12, 14, 15, 13), (8, 10, 14, 12), (10, 11, 15, 14), (9, 8, 12, 13)])
_uv = me_cube.uv_layers.new(name='UVMap')
_uv.uv.foreach_set('vector', [0.8811, 0.6048, 0.8811, 0.3208, 0.8967, 0.3208, 0.8967, 0.6048, 0.8967, 0.6048, 0.8967, 0.3208, 0.9124, 0.3208, 0.9124, 0.6048, 0.9124, 0.6048, 0.9124, 0.3208, 0.928, 0.3208, 0.928, 0.6048, 0.928, 0.6048, 0.928, 0.3208, 0.9436, 0.3208, 0.9436, 0.6048, 0.8967, 0.6048, 0.9124, 0.6048, 0.9124, 0.6048, 0.8967, 0.6048, 0.9124, 0.3208, 0.9124, 0.03673, 0.928, 0.03673, 0.928, 0.3208, 0.928, 0.6048, 0.9436, 0.6048, 0.9436, 0.6048, 0.928, 0.6048, 0.8811, 0.6048, 0.8967, 0.6048, 0.8967, 0.6048, 0.8811, 0.6048, 0.9124, 0.6048, 0.928, 0.6048, 0.928, 0.6048, 0.9124, 0.6048, 0.928, 0.6048, 0.9436, 0.6048, 0.9436, 0.6048, 0.928, 0.6048, 0.9124, 0.8889, 0.9124, 0.6048, 0.928, 0.6048, 0.928, 0.8889, 0.8967, 0.6048, 0.9124, 0.6048, 0.9124, 0.6048, 0.8967, 0.6048, 0.9124, 0.6048, 0.928, 0.6048, 0.928, 0.6048, 0.9124, 0.6048, 0.8811, 0.6048, 0.8967, 0.6048, 0.8967, 0.6048, 0.8811, 0.6048])
me_cube.materials.append(mat_palletesolid)
me_cube.use_remesh_fix_poles = True
me_cube.use_remesh_preserve_attributes = False
me_cube.update()

# ---- objects
ob_plant = bpy.data.objects.new('Plant', None)
ob_cube = bpy.data.objects.new('Cube', me_cube_001)
ob_plane = bpy.data.objects.new('Plane', me_plane)
ob_plane_001 = bpy.data.objects.new('Plane.001', me_plane)
ob_plane_002 = bpy.data.objects.new('Plane.002', me_plane)
ob_drop = bpy.data.objects.new('Drop', None)
ob_icosphere = bpy.data.objects.new('Icosphere', me_icosphere)
ob_plane_003 = bpy.data.objects.new('Plane.003', me_plane_001)
ob_plane_004 = bpy.data.objects.new('Plane.004', me_plane_001)
ob_plane_005 = bpy.data.objects.new('Plane.005', me_plane_001)
ob_icosphere_001 = bpy.data.objects.new('Icosphere.001', me_icosphere_002)
ob_icosphere_002 = bpy.data.objects.new('Icosphere.002', me_icosphere_002)
ob_icosphere_003 = bpy.data.objects.new('Icosphere.003', me_icosphere_003)
ob_cube_001 = bpy.data.objects.new('Cube.001', me_cube)
ob_plane_006 = bpy.data.objects.new('Plane.006', me_plane)
ob_plane_007 = bpy.data.objects.new('Plane.007', me_plane)
ob_plane_008 = bpy.data.objects.new('Plane.008', me_plane)
ob_plane_009 = bpy.data.objects.new('Plane.009', me_plane)
ob_plane_010 = bpy.data.objects.new('Plane.010', me_plane)

# ---- transforms, parenting, visibility, modifiers, constraints
ob_plant.location = (0.0, 0.0, 0.0)
ob_cube.parent = ob_plant
ob_cube.location = (-0.01253, 0.0, 0.0)
ob_cube.scale = (3.264, 3.264, 1.0)
ob_plane.parent = ob_plant
ob_plane.location = (-1.349, -1.669, 15.68)
ob_plane.rotation_euler = (0.5994, 0.533, -1.203)
ob_plane.scale = (1.6, 1.6, 1.6)
ob_plane_001.parent = ob_plant
ob_plane_001.location = (3.914, -3.361, 19.08)
ob_plane_001.rotation_euler = (-0.4583, 0.1036, 0.02583)
ob_plane_001.scale = (1.364, 1.364, 1.364)
ob_plane_002.parent = ob_plant
ob_plane_002.location = (2.997, -1.701, 15.2)
ob_plane_002.rotation_euler = (-0.4132, -0.2648, -2.449)
ob_plane_002.scale = (1.694, 1.694, 1.694)
ob_drop.location = (10.24, -1.941, 10.85)
ob_icosphere.parent = ob_drop
ob_icosphere.matrix_parent_inverse = Matrix(((1.0, -0.0, -0.0, -2.426), (-0.0, 1.0, 0.0, 0.8586), (-0.0, -0.0, 1.0, -7.913), (-0.0, 0.0, -0.0, 1.0)))
ob_icosphere.location = (2.406, -0.6824, 6.929)
ob_icosphere.rotation_euler = (0.5453, 0.4377, 0.1632)
ob_plane_003.parent = ob_drop
ob_plane_003.matrix_parent_inverse = Matrix(((1.0, -0.0, -0.0, -2.426), (-0.0, 1.0, 0.0, 0.8586), (-0.0, -0.0, 1.0, -7.913), (-0.0, 0.0, -0.0, 1.0)))
ob_plane_003.location = (2.438, -0.786, 7.955)
ob_plane_003.rotation_euler = (3.277, -0.074, 0.3026)
ob_plane_003.scale = (0.5907, 0.5907, 0.5907)
ob_plane_004.parent = ob_drop
ob_plane_004.matrix_parent_inverse = Matrix(((1.0, -0.0, -0.0, -2.426), (-0.0, 1.0, 0.0, 0.8586), (-0.0, -0.0, 1.0, -7.913), (-0.0, 0.0, -0.0, 1.0)))
ob_plane_004.location = (2.455, -0.7797, 7.951)
ob_plane_004.rotation_euler = (2.899, -0.1241, -1.918)
ob_plane_004.scale = (0.6679, 0.6679, 0.6679)
ob_plane_005.parent = ob_drop
ob_plane_005.matrix_parent_inverse = Matrix(((1.0, -0.0, -0.0, -2.426), (-0.0, 1.0, 0.0, 0.8586), (-0.0, -0.0, 1.0, -7.913), (-0.0, 0.0, -0.0, 1.0)))
ob_plane_005.location = (2.455, -0.7797, 7.951)
ob_plane_005.rotation_euler = (2.819, -0.06843, -3.998)
ob_plane_005.scale = (0.5696, 0.5696, 0.5696)
ob_icosphere_001.parent = ob_plant
ob_icosphere_001.location = (-9.673, -3.58, 23.14)
ob_icosphere_001.rotation_euler = (0.09857, 0.1483, -0.6428)
ob_icosphere_001.scale = (5.612, 5.612, 5.612)
ob_icosphere_002.parent = ob_plant
ob_icosphere_002.location = (-4.199, 4.574, 25.24)
ob_icosphere_002.scale = (5.612, 5.612, 5.612)
ob_icosphere_003.parent = ob_plant
ob_icosphere_003.location = (10.17, -1.057, 27.48)
ob_icosphere_003.rotation_euler = (-0.005816, 0.009326, 0.2252)
ob_icosphere_003.scale = (9.937, 9.937, 9.937)
ob_cube_001.location = (10.3, -1.716, 17.75)
ob_plane_006.parent = ob_plant
ob_plane_006.location = (2.639, -2.69, 16.66)
ob_plane_006.rotation_euler = (-0.2028, 0.05747, -0.03208)
ob_plane_006.scale = (1.364, 1.364, 1.364)
ob_plane_007.parent = ob_plant
ob_plane_007.location = (-2.787, 0.68, 19.51)
ob_plane_007.rotation_euler = (-0.4815, -0.3642, -0.904)
ob_plane_007.scale = (1.6, 1.6, 1.6)
ob_plane_008.parent = ob_plant
ob_plane_008.location = (-4.263, -2.532, 20.42)
ob_plane_008.rotation_euler = (-0.7879, -0.7468, 0.9252)
ob_plane_008.scale = (1.6, 1.6, 1.6)
ob_plane_009.parent = ob_plant
ob_plane_009.location = (2.093, -2.839, 13.25)
ob_plane_009.rotation_euler = (0.209, -0.4282, -5.108)
ob_plane_009.scale = (1.694, 1.694, 1.694)
ob_plane_010.parent = ob_plant
ob_plane_010.location = (-0.1147, -2.202, 13.54)
ob_plane_010.rotation_euler = (0.2753, 0.2494, -8.4)
ob_plane_010.scale = (1.694, 1.694, 1.694)

# ---- collection membership
scene.collection.objects.link(ob_plant)
scene.collection.objects.link(ob_cube)
scene.collection.objects.link(ob_plane)
scene.collection.objects.link(ob_plane_001)
scene.collection.objects.link(ob_plane_002)
scene.collection.objects.link(ob_drop)
scene.collection.objects.link(ob_icosphere)
scene.collection.objects.link(ob_plane_003)
scene.collection.objects.link(ob_plane_004)
scene.collection.objects.link(ob_plane_005)
scene.collection.objects.link(ob_icosphere_001)
scene.collection.objects.link(ob_icosphere_002)
scene.collection.objects.link(ob_icosphere_003)
scene.collection.objects.link(ob_cube_001)
scene.collection.objects.link(ob_plane_006)
scene.collection.objects.link(ob_plane_007)
scene.collection.objects.link(ob_plane_008)
scene.collection.objects.link(ob_plane_009)
scene.collection.objects.link(ob_plane_010)

# ---- scene / render settings (as saved in the file)
scene.frame_start = 1; scene.frame_end = 250; scene.frame_set(126)
scene.render.engine = 'BLENDER_EEVEE_NEXT'
scene.cycles.use_denoising = False
scene.cycles.samples = 128
scene.cycles.sampling_pattern = 'TABULATED_SOBOL'
scene.cycles.use_adaptive_sampling = False
scene.cycles.use_light_tree = False
scene.view_settings.view_transform = 'Filmic'
bpy.context.view_layer.update()

# ---- added for rendering (the .blend has no active camera): camera
cam_auto = bpy.data.cameras.new('AutoCamera')
cam_auto.lens = 50.0
cam_auto.sensor_width = 36.0
cam_auto.clip_end = 1000.0
ob_auto_camera = bpy.data.objects.new('AutoCamera', cam_auto)
scene.collection.objects.link(ob_auto_camera)
ob_auto_camera.location = (56.9093, -66.9229, 62.7031)
ob_auto_camera.rotation_euler = (1.09748, -7.21219e-08, 0.694738)
scene.camera = ob_auto_camera
bpy.context.view_layer.update()
